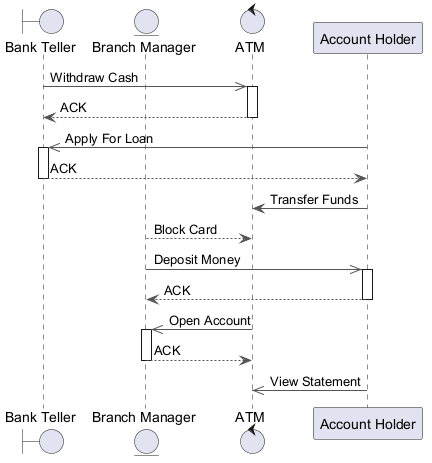

The diagram above was rendered by PlantUML. Its source (embedded in the PNG):
@startuml
skinparam ArrowColor #555555
boundary "Bank Teller" as BT
entity "Branch Manager" as BM
control "ATM" as A
participant "Account Holder" as AH
BT ->> A : Withdraw Cash
activate A
A --> BT : ACK
deactivate A
AH ->> BT : Apply For Loan
activate BT
BT --> AH : ACK
deactivate BT
AH -> A : Transfer Funds
BM --> A : Block Card
BM ->> AH : Deposit Money
activate AH
AH --> BM : ACK
deactivate AH
A ->> BM : Open Account
activate BM
BM --> A : ACK
deactivate BM
AH ->> A : View Statement
@enduml